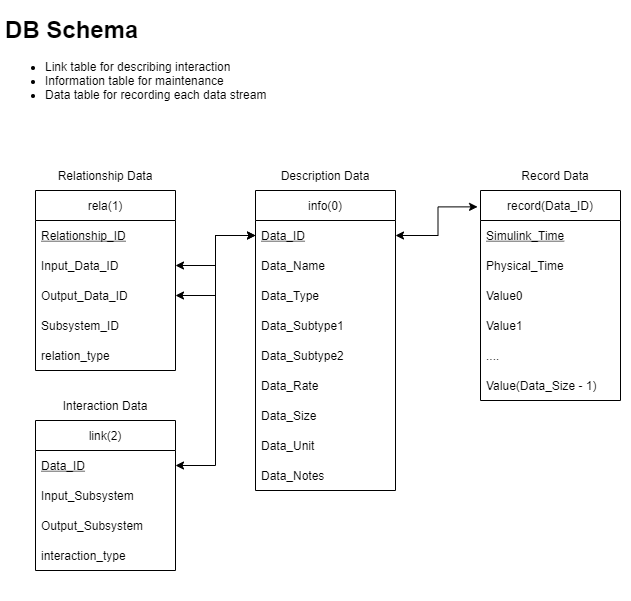

The diagram above was exported from draw.io. Its source (the exported page's mxGraphModel, read from the mxfile embedded in the PNG):
<mxGraphModel dx="702" dy="313" grid="1" gridSize="10" guides="1" tooltips="1" connect="1" arrows="1" fold="1" page="1" pageScale="1" pageWidth="850" pageHeight="1100" math="0" shadow="0">
  <root>
    <mxCell id="0" />
    <mxCell id="1" parent="0" />
    <mxCell id="Fz068CB4WD19Jr7WbicY-36" value="&lt;h1&gt;DB Schema&lt;/h1&gt;&lt;p&gt;&lt;/p&gt;&lt;ul&gt;&lt;li&gt;Link table for describing interaction&lt;/li&gt;&lt;li&gt;Information table for maintenance&amp;nbsp;&lt;/li&gt;&lt;li&gt;Data table for recording each data stream&lt;/li&gt;&lt;/ul&gt;&lt;p&gt;&lt;/p&gt;" style="text;html=1;strokeColor=none;fillColor=none;spacing=5;spacingTop=-20;whiteSpace=wrap;overflow=hidden;rounded=0;" parent="1" vertex="1">
      <mxGeometry x="30" y="20" width="520" height="120" as="geometry" />
    </mxCell>
    <mxCell id="c5EANPZ-779XrAbA__P9-13" value="" style="group" parent="1" vertex="1" connectable="0">
      <mxGeometry x="60" y="170" width="600" height="440" as="geometry" />
    </mxCell>
    <mxCell id="Fz068CB4WD19Jr7WbicY-10" value="rela(1)" style="swimlane;fontStyle=0;childLayout=stackLayout;horizontal=1;startSize=30;horizontalStack=0;resizeParent=1;resizeParentMax=0;resizeLast=0;collapsible=1;marginBottom=0;" parent="c5EANPZ-779XrAbA__P9-13" vertex="1">
      <mxGeometry x="5" y="30" width="140" height="180" as="geometry" />
    </mxCell>
    <mxCell id="Fz068CB4WD19Jr7WbicY-11" value="Relationship_ID" style="text;strokeColor=none;fillColor=none;align=left;verticalAlign=middle;spacingLeft=4;spacingRight=4;overflow=hidden;points=[[0,0.5],[1,0.5]];portConstraint=eastwest;rotatable=0;fontStyle=4" parent="Fz068CB4WD19Jr7WbicY-10" vertex="1">
      <mxGeometry y="30" width="140" height="30" as="geometry" />
    </mxCell>
    <mxCell id="Fz068CB4WD19Jr7WbicY-12" value="Input_Data_ID" style="text;strokeColor=none;fillColor=none;align=left;verticalAlign=middle;spacingLeft=4;spacingRight=4;overflow=hidden;points=[[0,0.5],[1,0.5]];portConstraint=eastwest;rotatable=0;" parent="Fz068CB4WD19Jr7WbicY-10" vertex="1">
      <mxGeometry y="60" width="140" height="30" as="geometry" />
    </mxCell>
    <mxCell id="Fz068CB4WD19Jr7WbicY-13" value="Output_Data_ID" style="text;strokeColor=none;fillColor=none;align=left;verticalAlign=middle;spacingLeft=4;spacingRight=4;overflow=hidden;points=[[0,0.5],[1,0.5]];portConstraint=eastwest;rotatable=0;" parent="Fz068CB4WD19Jr7WbicY-10" vertex="1">
      <mxGeometry y="90" width="140" height="30" as="geometry" />
    </mxCell>
    <mxCell id="Fz068CB4WD19Jr7WbicY-16" value="Subsystem_ID" style="text;strokeColor=none;fillColor=none;align=left;verticalAlign=middle;spacingLeft=4;spacingRight=4;overflow=hidden;points=[[0,0.5],[1,0.5]];portConstraint=eastwest;rotatable=0;" parent="Fz068CB4WD19Jr7WbicY-10" vertex="1">
      <mxGeometry y="120" width="140" height="30" as="geometry" />
    </mxCell>
    <mxCell id="c5EANPZ-779XrAbA__P9-20" value="relation_type" style="text;strokeColor=none;fillColor=none;align=left;verticalAlign=middle;spacingLeft=4;spacingRight=4;overflow=hidden;points=[[0,0.5],[1,0.5]];portConstraint=eastwest;rotatable=0;" parent="Fz068CB4WD19Jr7WbicY-10" vertex="1">
      <mxGeometry y="150" width="140" height="30" as="geometry" />
    </mxCell>
    <mxCell id="Fz068CB4WD19Jr7WbicY-17" value="info(0)" style="swimlane;fontStyle=0;childLayout=stackLayout;horizontal=1;startSize=30;horizontalStack=0;resizeParent=1;resizeParentMax=0;resizeLast=0;collapsible=1;marginBottom=0;" parent="c5EANPZ-779XrAbA__P9-13" vertex="1">
      <mxGeometry x="225" y="30" width="140" height="300" as="geometry" />
    </mxCell>
    <mxCell id="Fz068CB4WD19Jr7WbicY-18" value="Data_ID" style="text;strokeColor=none;fillColor=none;align=left;verticalAlign=middle;spacingLeft=4;spacingRight=4;overflow=hidden;points=[[0,0.5],[1,0.5]];portConstraint=eastwest;rotatable=0;fontStyle=4" parent="Fz068CB4WD19Jr7WbicY-17" vertex="1">
      <mxGeometry y="30" width="140" height="30" as="geometry" />
    </mxCell>
    <mxCell id="Fz068CB4WD19Jr7WbicY-20" value="Data_Name" style="text;strokeColor=none;fillColor=none;align=left;verticalAlign=middle;spacingLeft=4;spacingRight=4;overflow=hidden;points=[[0,0.5],[1,0.5]];portConstraint=eastwest;rotatable=0;" parent="Fz068CB4WD19Jr7WbicY-17" vertex="1">
      <mxGeometry y="60" width="140" height="30" as="geometry" />
    </mxCell>
    <mxCell id="Fz068CB4WD19Jr7WbicY-21" value="Data_Type" style="text;strokeColor=none;fillColor=none;align=left;verticalAlign=middle;spacingLeft=4;spacingRight=4;overflow=hidden;points=[[0,0.5],[1,0.5]];portConstraint=eastwest;rotatable=0;" parent="Fz068CB4WD19Jr7WbicY-17" vertex="1">
      <mxGeometry y="90" width="140" height="30" as="geometry" />
    </mxCell>
    <mxCell id="g4Szxf82eJuocXXw990w-14" value="Data_Subtype1" style="text;strokeColor=none;fillColor=none;align=left;verticalAlign=middle;spacingLeft=4;spacingRight=4;overflow=hidden;points=[[0,0.5],[1,0.5]];portConstraint=eastwest;rotatable=0;" parent="Fz068CB4WD19Jr7WbicY-17" vertex="1">
      <mxGeometry y="120" width="140" height="30" as="geometry" />
    </mxCell>
    <mxCell id="g4Szxf82eJuocXXw990w-15" value="Data_Subtype2" style="text;strokeColor=none;fillColor=none;align=left;verticalAlign=middle;spacingLeft=4;spacingRight=4;overflow=hidden;points=[[0,0.5],[1,0.5]];portConstraint=eastwest;rotatable=0;" parent="Fz068CB4WD19Jr7WbicY-17" vertex="1">
      <mxGeometry y="150" width="140" height="30" as="geometry" />
    </mxCell>
    <mxCell id="Fz068CB4WD19Jr7WbicY-32" value="Data_Rate" style="text;strokeColor=none;fillColor=none;align=left;verticalAlign=middle;spacingLeft=4;spacingRight=4;overflow=hidden;points=[[0,0.5],[1,0.5]];portConstraint=eastwest;rotatable=0;" parent="Fz068CB4WD19Jr7WbicY-17" vertex="1">
      <mxGeometry y="180" width="140" height="30" as="geometry" />
    </mxCell>
    <mxCell id="Fz068CB4WD19Jr7WbicY-22" value="Data_Size" style="text;strokeColor=none;fillColor=none;align=left;verticalAlign=middle;spacingLeft=4;spacingRight=4;overflow=hidden;points=[[0,0.5],[1,0.5]];portConstraint=eastwest;rotatable=0;" parent="Fz068CB4WD19Jr7WbicY-17" vertex="1">
      <mxGeometry y="210" width="140" height="30" as="geometry" />
    </mxCell>
    <mxCell id="Fz068CB4WD19Jr7WbicY-23" value="Data_Unit" style="text;strokeColor=none;fillColor=none;align=left;verticalAlign=middle;spacingLeft=4;spacingRight=4;overflow=hidden;points=[[0,0.5],[1,0.5]];portConstraint=eastwest;rotatable=0;" parent="Fz068CB4WD19Jr7WbicY-17" vertex="1">
      <mxGeometry y="240" width="140" height="30" as="geometry" />
    </mxCell>
    <mxCell id="g4Szxf82eJuocXXw990w-11" value="Data_Notes" style="text;strokeColor=none;fillColor=none;align=left;verticalAlign=middle;spacingLeft=4;spacingRight=4;overflow=hidden;points=[[0,0.5],[1,0.5]];portConstraint=eastwest;rotatable=0;" parent="Fz068CB4WD19Jr7WbicY-17" vertex="1">
      <mxGeometry y="270" width="140" height="30" as="geometry" />
    </mxCell>
    <mxCell id="Fz068CB4WD19Jr7WbicY-24" value="record(Data_ID)" style="swimlane;fontStyle=0;childLayout=stackLayout;horizontal=1;startSize=30;horizontalStack=0;resizeParent=1;resizeParentMax=0;resizeLast=0;collapsible=1;marginBottom=0;" parent="c5EANPZ-779XrAbA__P9-13" vertex="1">
      <mxGeometry x="450" y="30" width="140" height="210" as="geometry" />
    </mxCell>
    <mxCell id="Fz068CB4WD19Jr7WbicY-27" value="Simulink_Time" style="text;strokeColor=none;fillColor=none;align=left;verticalAlign=middle;spacingLeft=4;spacingRight=4;overflow=hidden;points=[[0,0.5],[1,0.5]];portConstraint=eastwest;rotatable=0;fontStyle=4" parent="Fz068CB4WD19Jr7WbicY-24" vertex="1">
      <mxGeometry y="30" width="140" height="30" as="geometry" />
    </mxCell>
    <mxCell id="Fz068CB4WD19Jr7WbicY-25" value="Physical_Time" style="text;strokeColor=none;fillColor=none;align=left;verticalAlign=middle;spacingLeft=4;spacingRight=4;overflow=hidden;points=[[0,0.5],[1,0.5]];portConstraint=eastwest;rotatable=0;" parent="Fz068CB4WD19Jr7WbicY-24" vertex="1">
      <mxGeometry y="60" width="140" height="30" as="geometry" />
    </mxCell>
    <mxCell id="Fz068CB4WD19Jr7WbicY-28" value="Value0" style="text;strokeColor=none;fillColor=none;align=left;verticalAlign=middle;spacingLeft=4;spacingRight=4;overflow=hidden;points=[[0,0.5],[1,0.5]];portConstraint=eastwest;rotatable=0;" parent="Fz068CB4WD19Jr7WbicY-24" vertex="1">
      <mxGeometry y="90" width="140" height="30" as="geometry" />
    </mxCell>
    <mxCell id="Fz068CB4WD19Jr7WbicY-29" value="Value1" style="text;strokeColor=none;fillColor=none;align=left;verticalAlign=middle;spacingLeft=4;spacingRight=4;overflow=hidden;points=[[0,0.5],[1,0.5]];portConstraint=eastwest;rotatable=0;" parent="Fz068CB4WD19Jr7WbicY-24" vertex="1">
      <mxGeometry y="120" width="140" height="30" as="geometry" />
    </mxCell>
    <mxCell id="Fz068CB4WD19Jr7WbicY-30" value="...." style="text;strokeColor=none;fillColor=none;align=left;verticalAlign=middle;spacingLeft=4;spacingRight=4;overflow=hidden;points=[[0,0.5],[1,0.5]];portConstraint=eastwest;rotatable=0;" parent="Fz068CB4WD19Jr7WbicY-24" vertex="1">
      <mxGeometry y="150" width="140" height="30" as="geometry" />
    </mxCell>
    <mxCell id="c5EANPZ-779XrAbA__P9-17" value="Value(Data_Size - 1)" style="text;strokeColor=none;fillColor=none;align=left;verticalAlign=middle;spacingLeft=4;spacingRight=4;overflow=hidden;points=[[0,0.5],[1,0.5]];portConstraint=eastwest;rotatable=0;" parent="Fz068CB4WD19Jr7WbicY-24" vertex="1">
      <mxGeometry y="180" width="140" height="30" as="geometry" />
    </mxCell>
    <mxCell id="Fz068CB4WD19Jr7WbicY-33" style="edgeStyle=orthogonalEdgeStyle;rounded=0;orthogonalLoop=1;jettySize=auto;html=1;entryX=-0.021;entryY=0.078;entryDx=0;entryDy=0;entryPerimeter=0;startArrow=classic;startFill=1;" parent="c5EANPZ-779XrAbA__P9-13" source="Fz068CB4WD19Jr7WbicY-18" target="Fz068CB4WD19Jr7WbicY-24" edge="1">
      <mxGeometry relative="1" as="geometry" />
    </mxCell>
    <mxCell id="c5EANPZ-779XrAbA__P9-3" style="edgeStyle=orthogonalEdgeStyle;rounded=0;orthogonalLoop=1;jettySize=auto;html=1;entryX=0;entryY=0.5;entryDx=0;entryDy=0;startArrow=classic;startFill=1;" parent="c5EANPZ-779XrAbA__P9-13" source="Fz068CB4WD19Jr7WbicY-12" target="Fz068CB4WD19Jr7WbicY-18" edge="1">
      <mxGeometry relative="1" as="geometry" />
    </mxCell>
    <mxCell id="c5EANPZ-779XrAbA__P9-5" style="edgeStyle=orthogonalEdgeStyle;rounded=0;orthogonalLoop=1;jettySize=auto;html=1;entryX=0;entryY=0.5;entryDx=0;entryDy=0;startArrow=classic;startFill=1;" parent="c5EANPZ-779XrAbA__P9-13" source="Fz068CB4WD19Jr7WbicY-13" target="Fz068CB4WD19Jr7WbicY-18" edge="1">
      <mxGeometry relative="1" as="geometry" />
    </mxCell>
    <mxCell id="c5EANPZ-779XrAbA__P9-7" value="Relationship Data" style="text;html=1;strokeColor=none;fillColor=none;align=center;verticalAlign=middle;whiteSpace=wrap;rounded=0;" parent="c5EANPZ-779XrAbA__P9-13" vertex="1">
      <mxGeometry width="150" height="30" as="geometry" />
    </mxCell>
    <mxCell id="c5EANPZ-779XrAbA__P9-8" value="Description Data" style="text;html=1;strokeColor=none;fillColor=none;align=center;verticalAlign=middle;whiteSpace=wrap;rounded=0;" parent="c5EANPZ-779XrAbA__P9-13" vertex="1">
      <mxGeometry x="220" width="150" height="30" as="geometry" />
    </mxCell>
    <mxCell id="c5EANPZ-779XrAbA__P9-9" value="Record Data" style="text;html=1;strokeColor=none;fillColor=none;align=center;verticalAlign=middle;whiteSpace=wrap;rounded=0;" parent="c5EANPZ-779XrAbA__P9-13" vertex="1">
      <mxGeometry x="450" width="150" height="30" as="geometry" />
    </mxCell>
    <mxCell id="g4Szxf82eJuocXXw990w-1" value="link(2)" style="swimlane;fontStyle=0;childLayout=stackLayout;horizontal=1;startSize=30;horizontalStack=0;resizeParent=1;resizeParentMax=0;resizeLast=0;collapsible=1;marginBottom=0;" parent="c5EANPZ-779XrAbA__P9-13" vertex="1">
      <mxGeometry x="5" y="260" width="140" height="150" as="geometry" />
    </mxCell>
    <mxCell id="g4Szxf82eJuocXXw990w-2" value="Data_ID" style="text;strokeColor=none;fillColor=none;align=left;verticalAlign=middle;spacingLeft=4;spacingRight=4;overflow=hidden;points=[[0,0.5],[1,0.5]];portConstraint=eastwest;rotatable=0;fontStyle=4" parent="g4Szxf82eJuocXXw990w-1" vertex="1">
      <mxGeometry y="30" width="140" height="30" as="geometry" />
    </mxCell>
    <mxCell id="g4Szxf82eJuocXXw990w-3" value="Input_Subsystem" style="text;strokeColor=none;fillColor=none;align=left;verticalAlign=middle;spacingLeft=4;spacingRight=4;overflow=hidden;points=[[0,0.5],[1,0.5]];portConstraint=eastwest;rotatable=0;" parent="g4Szxf82eJuocXXw990w-1" vertex="1">
      <mxGeometry y="60" width="140" height="30" as="geometry" />
    </mxCell>
    <mxCell id="g4Szxf82eJuocXXw990w-4" value="Output_Subsystem" style="text;strokeColor=none;fillColor=none;align=left;verticalAlign=middle;spacingLeft=4;spacingRight=4;overflow=hidden;points=[[0,0.5],[1,0.5]];portConstraint=eastwest;rotatable=0;" parent="g4Szxf82eJuocXXw990w-1" vertex="1">
      <mxGeometry y="90" width="140" height="30" as="geometry" />
    </mxCell>
    <mxCell id="g4Szxf82eJuocXXw990w-6" value="interaction_type" style="text;strokeColor=none;fillColor=none;align=left;verticalAlign=middle;spacingLeft=4;spacingRight=4;overflow=hidden;points=[[0,0.5],[1,0.5]];portConstraint=eastwest;rotatable=0;" parent="g4Szxf82eJuocXXw990w-1" vertex="1">
      <mxGeometry y="120" width="140" height="30" as="geometry" />
    </mxCell>
    <mxCell id="g4Szxf82eJuocXXw990w-7" value="Interaction Data" style="text;html=1;strokeColor=none;fillColor=none;align=center;verticalAlign=middle;whiteSpace=wrap;rounded=0;" parent="c5EANPZ-779XrAbA__P9-13" vertex="1">
      <mxGeometry y="230" width="150" height="30" as="geometry" />
    </mxCell>
    <mxCell id="g4Szxf82eJuocXXw990w-9" style="edgeStyle=orthogonalEdgeStyle;rounded=0;orthogonalLoop=1;jettySize=auto;html=1;entryX=1;entryY=0.5;entryDx=0;entryDy=0;" parent="c5EANPZ-779XrAbA__P9-13" source="Fz068CB4WD19Jr7WbicY-18" target="g4Szxf82eJuocXXw990w-2" edge="1">
      <mxGeometry relative="1" as="geometry" />
    </mxCell>
  </root>
</mxGraphModel>